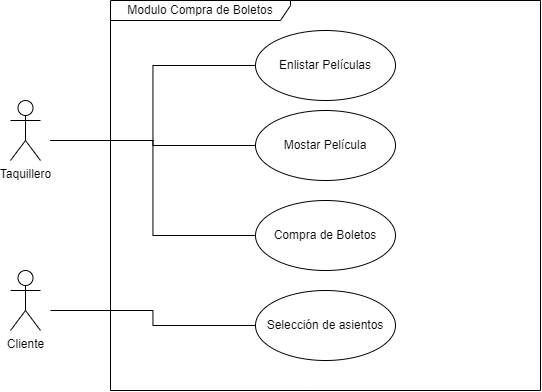

The diagram above was exported from draw.io. Its source (the exported page's mxGraphModel, read from the mxfile embedded in the PNG):
<mxGraphModel dx="1301" dy="549" grid="1" gridSize="10" guides="1" tooltips="1" connect="1" arrows="1" fold="1" page="1" pageScale="1" pageWidth="827" pageHeight="1169" math="0" shadow="0">
  <root>
    <mxCell id="0" />
    <mxCell id="1" parent="0" />
    <mxCell id="CePleVy09wxEcTvWFdZu-2" value="Taquillero" style="shape=umlActor;verticalLabelPosition=bottom;verticalAlign=top;html=1;outlineConnect=0;" vertex="1" parent="1">
      <mxGeometry x="200" y="230" width="30" height="60" as="geometry" />
    </mxCell>
    <mxCell id="CePleVy09wxEcTvWFdZu-15" value="Modulo Compra de Boletos" style="shape=umlFrame;whiteSpace=wrap;html=1;width=180;height=20;" vertex="1" parent="1">
      <mxGeometry x="300" y="130" width="430" height="390" as="geometry" />
    </mxCell>
    <mxCell id="CePleVy09wxEcTvWFdZu-59" style="edgeStyle=elbowEdgeStyle;rounded=0;orthogonalLoop=1;jettySize=auto;html=1;exitX=0;exitY=0.5;exitDx=0;exitDy=0;endArrow=none;endFill=0;strokeColor=default;" edge="1" parent="1" source="CePleVy09wxEcTvWFdZu-48">
      <mxGeometry relative="1" as="geometry">
        <mxPoint x="240" y="270" as="targetPoint" />
      </mxGeometry>
    </mxCell>
    <mxCell id="CePleVy09wxEcTvWFdZu-48" value="Mostar Película" style="ellipse;whiteSpace=wrap;html=1;" vertex="1" parent="1">
      <mxGeometry x="445" y="240" width="140" height="70" as="geometry" />
    </mxCell>
    <mxCell id="CePleVy09wxEcTvWFdZu-49" value="Cliente" style="shape=umlActor;verticalLabelPosition=bottom;verticalAlign=top;html=1;outlineConnect=0;" vertex="1" parent="1">
      <mxGeometry x="200" y="400" width="30" height="60" as="geometry" />
    </mxCell>
    <mxCell id="CePleVy09wxEcTvWFdZu-58" style="edgeStyle=elbowEdgeStyle;rounded=0;orthogonalLoop=1;jettySize=auto;html=1;exitX=0;exitY=0.5;exitDx=0;exitDy=0;endArrow=none;endFill=0;strokeColor=default;" edge="1" parent="1" source="CePleVy09wxEcTvWFdZu-51">
      <mxGeometry relative="1" as="geometry">
        <mxPoint x="240" y="270" as="targetPoint" />
      </mxGeometry>
    </mxCell>
    <mxCell id="CePleVy09wxEcTvWFdZu-51" value="Enlistar Películas" style="ellipse;whiteSpace=wrap;html=1;" vertex="1" parent="1">
      <mxGeometry x="445" y="160" width="140" height="70" as="geometry" />
    </mxCell>
    <mxCell id="CePleVy09wxEcTvWFdZu-60" style="edgeStyle=elbowEdgeStyle;rounded=0;orthogonalLoop=1;jettySize=auto;html=1;exitX=0;exitY=0.5;exitDx=0;exitDy=0;endArrow=none;endFill=0;strokeColor=default;" edge="1" parent="1" source="CePleVy09wxEcTvWFdZu-52">
      <mxGeometry relative="1" as="geometry">
        <mxPoint x="240" y="270" as="targetPoint" />
      </mxGeometry>
    </mxCell>
    <mxCell id="CePleVy09wxEcTvWFdZu-52" value="Compra de Boletos" style="ellipse;whiteSpace=wrap;html=1;" vertex="1" parent="1">
      <mxGeometry x="445" y="330" width="140" height="70" as="geometry" />
    </mxCell>
    <mxCell id="CePleVy09wxEcTvWFdZu-61" style="edgeStyle=elbowEdgeStyle;rounded=0;orthogonalLoop=1;jettySize=auto;html=1;exitX=0;exitY=0.5;exitDx=0;exitDy=0;endArrow=none;endFill=0;strokeColor=default;" edge="1" parent="1" source="CePleVy09wxEcTvWFdZu-53">
      <mxGeometry relative="1" as="geometry">
        <mxPoint x="240" y="440" as="targetPoint" />
      </mxGeometry>
    </mxCell>
    <mxCell id="CePleVy09wxEcTvWFdZu-53" value="Selección de asientos" style="ellipse;whiteSpace=wrap;html=1;" vertex="1" parent="1">
      <mxGeometry x="445" y="420" width="140" height="70" as="geometry" />
    </mxCell>
  </root>
</mxGraphModel>